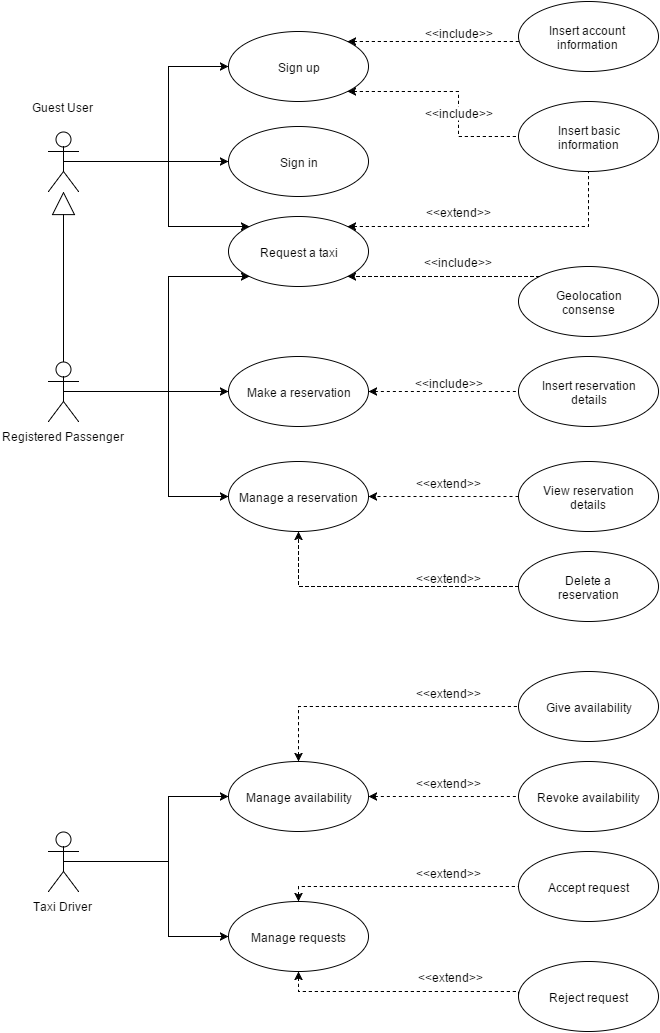

The diagram above was exported from draw.io. Its source (the exported page's mxGraphModel, read from the mxfile embedded in the PNG):
<mxGraphModel dx="1434" dy="780" grid="1" gridSize="10" guides="1" tooltips="1" connect="1" fold="1" page="1" pageScale="1" pageWidth="826" pageHeight="1169" background="#ffffff" math="0">
  <root>
    <mxCell id="1ad576485403e4b3-0" />
    <mxCell id="1ad576485403e4b3-1" parent="1ad576485403e4b3-0" />
    <mxCell id="7058ea2e16ed0fb-2" style="edgeStyle=orthogonalEdgeStyle;rounded=0;html=1;exitX=0.5;exitY=0.5;exitPerimeter=0;entryX=0;entryY=0.5;" edge="1" parent="1ad576485403e4b3-1" source="1ad576485403e4b3-3" target="7058ea2e16ed0fb-1">
      <mxGeometry relative="1" as="geometry">
        <Array as="points">
          <mxPoint x="230" y="400" />
          <mxPoint x="230" y="505" />
        </Array>
      </mxGeometry>
    </mxCell>
    <mxCell id="1ad576485403e4b3-3" value="Registered Passenger&lt;div&gt;&lt;br&gt;&lt;/div&gt;" style="shape=umlActor;verticalLabelPosition=bottom;labelBackgroundColor=#ffffff;verticalAlign=top;html=1;" vertex="1" parent="1ad576485403e4b3-1">
      <mxGeometry x="110" y="370" width="30" height="60" as="geometry" />
    </mxCell>
    <mxCell id="1ad576485403e4b3-8" value="Guest User&lt;div&gt;&lt;br&gt;&lt;/div&gt;" style="shape=umlActor;verticalLabelPosition=top;labelBackgroundColor=#ffffff;verticalAlign=bottom;html=1;labelPosition=center;align=center;" vertex="1" parent="1ad576485403e4b3-1">
      <mxGeometry x="110" y="140" width="30" height="60" as="geometry" />
    </mxCell>
    <mxCell id="1ad576485403e4b3-9" value="" style="edgeStyle=orthogonalEdgeStyle;rounded=0;html=1;endArrow=block;endFill=0;endSize=21;strokeWidth=1;" edge="1" parent="1ad576485403e4b3-1" source="1ad576485403e4b3-3" target="1ad576485403e4b3-8">
      <mxGeometry relative="1" as="geometry" />
    </mxCell>
    <mxCell id="1ad576485403e4b3-14" value="Taxi Driver" style="shape=umlActor;verticalLabelPosition=bottom;labelBackgroundColor=#ffffff;verticalAlign=top;html=1;" vertex="1" parent="1ad576485403e4b3-1">
      <mxGeometry x="110" y="840" width="30" height="60" as="geometry" />
    </mxCell>
    <mxCell id="1ad576485403e4b3-17" value="Sign up" style="ellipse;whiteSpace=wrap;html=1;" vertex="1" parent="1ad576485403e4b3-1">
      <mxGeometry x="290" y="40" width="140" height="70" as="geometry" />
    </mxCell>
    <mxCell id="1ad576485403e4b3-18" value="Sign in" style="ellipse;whiteSpace=wrap;html=1;" vertex="1" parent="1ad576485403e4b3-1">
      <mxGeometry x="290" y="135" width="140" height="70" as="geometry" />
    </mxCell>
    <mxCell id="1ad576485403e4b3-19" value="Request a taxi" style="ellipse;whiteSpace=wrap;html=1;" vertex="1" parent="1ad576485403e4b3-1">
      <mxGeometry x="290" y="225" width="140" height="70" as="geometry" />
    </mxCell>
    <mxCell id="1ad576485403e4b3-20" style="edgeStyle=orthogonalEdgeStyle;rounded=0;html=1;exitX=0.5;exitY=0.5;exitPerimeter=0;entryX=0;entryY=0;endArrow=classic;endFill=1;endSize=6;strokeWidth=1;" edge="1" parent="1ad576485403e4b3-1" source="1ad576485403e4b3-8" target="1ad576485403e4b3-19">
      <mxGeometry relative="1" as="geometry">
        <Array as="points">
          <mxPoint x="230" y="170" />
          <mxPoint x="230" y="235" />
        </Array>
      </mxGeometry>
    </mxCell>
    <mxCell id="1ad576485403e4b3-21" style="edgeStyle=orthogonalEdgeStyle;rounded=0;html=1;exitX=0.5;exitY=0.5;exitPerimeter=0;entryX=0;entryY=0.5;endArrow=classic;endFill=1;endSize=6;strokeWidth=1;" edge="1" parent="1ad576485403e4b3-1" source="1ad576485403e4b3-8" target="1ad576485403e4b3-18">
      <mxGeometry relative="1" as="geometry">
        <Array as="points">
          <mxPoint x="260" y="170" />
          <mxPoint x="260" y="170" />
        </Array>
      </mxGeometry>
    </mxCell>
    <mxCell id="1ad576485403e4b3-22" style="edgeStyle=orthogonalEdgeStyle;rounded=0;html=1;exitX=0.5;exitY=0.5;exitPerimeter=0;entryX=0;entryY=0.5;endArrow=classic;endFill=1;endSize=6;strokeWidth=1;" edge="1" parent="1ad576485403e4b3-1" source="1ad576485403e4b3-8" target="1ad576485403e4b3-17">
      <mxGeometry relative="1" as="geometry">
        <Array as="points">
          <mxPoint x="230" y="170" />
          <mxPoint x="230" y="75" />
        </Array>
      </mxGeometry>
    </mxCell>
    <mxCell id="1ad576485403e4b3-23" style="edgeStyle=orthogonalEdgeStyle;rounded=0;html=1;exitX=0.5;exitY=0.5;exitPerimeter=0;entryX=0;entryY=1;endArrow=classic;endFill=1;endSize=6;strokeWidth=1;" edge="1" parent="1ad576485403e4b3-1" source="1ad576485403e4b3-3" target="1ad576485403e4b3-19">
      <mxGeometry relative="1" as="geometry">
        <Array as="points">
          <mxPoint x="230" y="400" />
          <mxPoint x="230" y="285" />
        </Array>
      </mxGeometry>
    </mxCell>
    <mxCell id="1ad576485403e4b3-24" value="Insert basic&lt;div&gt;information&lt;/div&gt;" style="ellipse;whiteSpace=wrap;html=1;" vertex="1" parent="1ad576485403e4b3-1">
      <mxGeometry x="580" y="110" width="140" height="70" as="geometry" />
    </mxCell>
    <mxCell id="1ad576485403e4b3-25" value="&amp;lt;&amp;lt;extend&amp;gt;&amp;gt;" style="edgeStyle=orthogonalEdgeStyle;rounded=0;html=1;exitX=1;exitY=0;endArrow=none;endFill=0;endSize=6;strokeWidth=1;startArrow=classic;startFill=1;dashed=1;entryX=0.5;entryY=1;fontSize=12;" edge="1" parent="1ad576485403e4b3-1" source="1ad576485403e4b3-19" target="1ad576485403e4b3-24">
      <mxGeometry x="0.7297" y="130" relative="1" as="geometry">
        <mxPoint x="601" y="235" as="targetPoint" />
        <Array as="points">
          <mxPoint x="650" y="235" />
        </Array>
        <mxPoint as="offset" />
      </mxGeometry>
    </mxCell>
    <mxCell id="1ad576485403e4b3-56" value="Insert account information" style="ellipse;whiteSpace=wrap;html=1;" vertex="1" parent="1ad576485403e4b3-1">
      <mxGeometry x="580" y="10" width="140" height="70" as="geometry" />
    </mxCell>
    <mxCell id="1ad576485403e4b3-26" value="Geolocation&lt;div&gt;consense&lt;/div&gt;" style="ellipse;whiteSpace=wrap;html=1;" vertex="1" parent="1ad576485403e4b3-1">
      <mxGeometry x="580" y="275" width="140" height="70" as="geometry" />
    </mxCell>
    <mxCell id="1ad576485403e4b3-29" value="Make a reservation" style="ellipse;whiteSpace=wrap;html=1;" vertex="1" parent="1ad576485403e4b3-1">
      <mxGeometry x="290" y="365" width="140" height="70" as="geometry" />
    </mxCell>
    <mxCell id="1ad576485403e4b3-30" style="edgeStyle=orthogonalEdgeStyle;rounded=0;html=1;exitX=0.5;exitY=0.5;exitPerimeter=0;entryX=0;entryY=0.5;startArrow=none;startFill=0;endArrow=classic;endFill=1;endSize=6;strokeWidth=1;" edge="1" parent="1ad576485403e4b3-1" source="1ad576485403e4b3-3" target="1ad576485403e4b3-29">
      <mxGeometry relative="1" as="geometry">
        <Array as="points">
          <mxPoint x="270" y="400" />
          <mxPoint x="270" y="400" />
        </Array>
      </mxGeometry>
    </mxCell>
    <mxCell id="1ad576485403e4b3-34" value="Manage availability" style="ellipse;whiteSpace=wrap;html=1;" vertex="1" parent="1ad576485403e4b3-1">
      <mxGeometry x="290" y="770" width="140" height="70" as="geometry" />
    </mxCell>
    <mxCell id="1ad576485403e4b3-37" value="Give availability" style="ellipse;whiteSpace=wrap;html=1;" vertex="1" parent="1ad576485403e4b3-1">
      <mxGeometry x="580" y="680" width="140" height="70" as="geometry" />
    </mxCell>
    <mxCell id="1ad576485403e4b3-27" value="&amp;lt;&amp;lt;include&amp;gt;&amp;gt;" style="edgeStyle=orthogonalEdgeStyle;rounded=0;html=1;exitX=0;exitY=0;entryX=1;entryY=1;dashed=1;startArrow=none;startFill=0;endArrow=classic;endFill=1;endSize=6;strokeWidth=1;fontSize=12;" edge="1" parent="1ad576485403e4b3-1" source="1ad576485403e4b3-26" target="1ad576485403e4b3-19">
      <mxGeometry x="-0.1562" y="-15" relative="1" as="geometry">
        <Array as="points">
          <mxPoint x="540" y="285" />
          <mxPoint x="540" y="285" />
        </Array>
        <mxPoint as="offset" />
      </mxGeometry>
    </mxCell>
    <mxCell id="1ad576485403e4b3-39" value="Revoke availability" style="ellipse;whiteSpace=wrap;html=1;" vertex="1" parent="1ad576485403e4b3-1">
      <mxGeometry x="580" y="770" width="140" height="70" as="geometry" />
    </mxCell>
    <mxCell id="1ad576485403e4b3-35" value="Manage requests" style="ellipse;whiteSpace=wrap;html=1;" vertex="1" parent="1ad576485403e4b3-1">
      <mxGeometry x="290" y="910" width="140" height="70" as="geometry" />
    </mxCell>
    <mxCell id="1ad576485403e4b3-63" value="Insert reservation&lt;div&gt;details&lt;/div&gt;" style="ellipse;whiteSpace=wrap;html=1;" vertex="1" parent="1ad576485403e4b3-1">
      <mxGeometry x="580" y="365" width="140" height="70" as="geometry" />
    </mxCell>
    <mxCell id="1ad576485403e4b3-41" value="Accept request" style="ellipse;whiteSpace=wrap;html=1;" vertex="1" parent="1ad576485403e4b3-1">
      <mxGeometry x="580" y="860" width="140" height="70" as="geometry" />
    </mxCell>
    <mxCell id="1ad576485403e4b3-43" value="Reject request" style="ellipse;whiteSpace=wrap;html=1;" vertex="1" parent="1ad576485403e4b3-1">
      <mxGeometry x="580" y="970" width="140" height="70" as="geometry" />
    </mxCell>
    <mxCell id="1ad576485403e4b3-45" style="edgeStyle=orthogonalEdgeStyle;rounded=0;html=1;exitX=0.5;exitY=0.5;exitPerimeter=0;entryX=0;entryY=0.5;startArrow=none;startFill=0;endArrow=classic;endFill=1;endSize=6;strokeWidth=1;" edge="1" parent="1ad576485403e4b3-1" source="1ad576485403e4b3-14" target="1ad576485403e4b3-35">
      <mxGeometry relative="1" as="geometry">
        <Array as="points">
          <mxPoint x="230" y="870" />
          <mxPoint x="230" y="945" />
        </Array>
      </mxGeometry>
    </mxCell>
    <mxCell id="1ad576485403e4b3-46" style="edgeStyle=orthogonalEdgeStyle;rounded=0;html=1;exitX=0.5;exitY=0.5;exitPerimeter=0;entryX=0;entryY=0.5;startArrow=none;startFill=0;endArrow=classic;endFill=1;endSize=6;strokeWidth=1;" edge="1" parent="1ad576485403e4b3-1" source="1ad576485403e4b3-14" target="1ad576485403e4b3-34">
      <mxGeometry relative="1" as="geometry">
        <Array as="points">
          <mxPoint x="230" y="870" />
          <mxPoint x="230" y="805" />
        </Array>
      </mxGeometry>
    </mxCell>
    <mxCell id="1ad576485403e4b3-54" style="edgeStyle=orthogonalEdgeStyle;rounded=0;html=1;entryX=0;entryY=0.5;dashed=1;startArrow=classic;startFill=1;endArrow=none;endFill=0;endSize=6;strokeWidth=1;exitX=1;exitY=1;" edge="1" parent="1ad576485403e4b3-1" source="1ad576485403e4b3-17" target="1ad576485403e4b3-24">
      <mxGeometry relative="1" as="geometry">
        <Array as="points">
          <mxPoint x="520" y="100" />
          <mxPoint x="520" y="145" />
        </Array>
      </mxGeometry>
    </mxCell>
    <mxCell id="1ad576485403e4b3-55" value="&amp;lt;&amp;lt;include&amp;gt;&amp;gt;" style="text;html=1;resizable=0;points=[];;align=center;verticalAlign=middle;labelBackgroundColor=#ffffff;" vertex="1" connectable="0" parent="1ad576485403e4b3-54">
      <mxGeometry x="0.6638" y="2" relative="1" as="geometry">
        <mxPoint x="-24" y="-23" as="offset" />
      </mxGeometry>
    </mxCell>
    <mxCell id="1ad576485403e4b3-57" value="" style="edgeStyle=orthogonalEdgeStyle;rounded=0;html=1;dashed=1;startArrow=classic;startFill=1;endArrow=none;endFill=0;endSize=6;strokeWidth=1;exitX=1;exitY=0;entryX=0;entryY=0.5;" edge="1" parent="1ad576485403e4b3-1" source="1ad576485403e4b3-17" target="1ad576485403e4b3-56">
      <mxGeometry relative="1" as="geometry">
        <Array as="points">
          <mxPoint x="580" y="50" />
        </Array>
      </mxGeometry>
    </mxCell>
    <mxCell id="1ad576485403e4b3-58" value="&amp;lt;&amp;lt;include&amp;gt;&amp;gt;" style="text;html=1;resizable=0;points=[];;align=center;verticalAlign=middle;labelBackgroundColor=#ffffff;" vertex="1" connectable="0" parent="1ad576485403e4b3-57">
      <mxGeometry x="0.9639" y="72" relative="1" as="geometry">
        <mxPoint x="12" y="-8" as="offset" />
      </mxGeometry>
    </mxCell>
    <mxCell id="1ad576485403e4b3-64" value="" style="edgeStyle=orthogonalEdgeStyle;rounded=0;html=1;dashed=1;startArrow=classic;startFill=1;endArrow=none;endFill=0;endSize=6;strokeWidth=1;fontSize=12;" edge="1" parent="1ad576485403e4b3-1" source="1ad576485403e4b3-29" target="1ad576485403e4b3-63">
      <mxGeometry relative="1" as="geometry" />
    </mxCell>
    <mxCell id="1ad576485403e4b3-65" value="&amp;lt;&amp;lt;include&amp;gt;&amp;gt;" style="text;html=1;resizable=0;points=[];;align=center;verticalAlign=middle;labelBackgroundColor=#ffffff;fontSize=12;" vertex="1" connectable="0" parent="1ad576485403e4b3-64">
      <mxGeometry x="-0.16" y="3" relative="1" as="geometry">
        <mxPoint x="17" y="-7" as="offset" />
      </mxGeometry>
    </mxCell>
    <mxCell id="1ad576485403e4b3-67" style="edgeStyle=orthogonalEdgeStyle;rounded=0;html=1;exitX=0.5;exitY=0;entryX=0;entryY=0.5;dashed=1;startArrow=classic;startFill=1;endArrow=none;endFill=0;endSize=6;strokeWidth=1;fontSize=12;" edge="1" parent="1ad576485403e4b3-1" source="1ad576485403e4b3-34" target="1ad576485403e4b3-37">
      <mxGeometry relative="1" as="geometry" />
    </mxCell>
    <mxCell id="1ad576485403e4b3-71" value="&amp;lt;&amp;lt;extend&amp;gt;&amp;gt;" style="text;html=1;resizable=0;points=[];;align=center;verticalAlign=middle;labelBackgroundColor=#ffffff;fontSize=12;" vertex="1" connectable="0" parent="1ad576485403e4b3-67">
      <mxGeometry x="0.1782" y="1" relative="1" as="geometry">
        <mxPoint x="43" y="-14" as="offset" />
      </mxGeometry>
    </mxCell>
    <mxCell id="1ad576485403e4b3-68" style="edgeStyle=orthogonalEdgeStyle;rounded=0;html=1;exitX=1;exitY=0.5;entryX=0;entryY=0.5;dashed=1;startArrow=classic;startFill=1;endArrow=none;endFill=0;endSize=6;strokeWidth=1;fontSize=12;" edge="1" parent="1ad576485403e4b3-1" source="1ad576485403e4b3-34" target="1ad576485403e4b3-39">
      <mxGeometry relative="1" as="geometry" />
    </mxCell>
    <mxCell id="1ad576485403e4b3-72" value="&amp;lt;&amp;lt;extend&amp;gt;&amp;gt;" style="text;html=1;resizable=0;points=[];;align=center;verticalAlign=middle;labelBackgroundColor=#ffffff;fontSize=12;" vertex="1" connectable="0" parent="1ad576485403e4b3-68">
      <mxGeometry x="-0.1733" y="1" relative="1" as="geometry">
        <mxPoint x="18" y="-14" as="offset" />
      </mxGeometry>
    </mxCell>
    <mxCell id="1ad576485403e4b3-69" style="edgeStyle=orthogonalEdgeStyle;rounded=0;html=1;exitX=0.5;exitY=0;entryX=0;entryY=0.5;dashed=1;startArrow=classic;startFill=1;endArrow=none;endFill=0;endSize=6;strokeWidth=1;fontSize=12;" edge="1" parent="1ad576485403e4b3-1" source="1ad576485403e4b3-35" target="1ad576485403e4b3-41">
      <mxGeometry relative="1" as="geometry" />
    </mxCell>
    <mxCell id="1ad576485403e4b3-73" value="&amp;lt;&amp;lt;extend&amp;gt;&amp;gt;" style="text;html=1;resizable=0;points=[];;align=center;verticalAlign=middle;labelBackgroundColor=#ffffff;fontSize=12;" vertex="1" connectable="0" parent="1ad576485403e4b3-69">
      <mxGeometry x="0.3447" y="-1" relative="1" as="geometry">
        <mxPoint x="7" y="-16" as="offset" />
      </mxGeometry>
    </mxCell>
    <mxCell id="1ad576485403e4b3-70" value="&amp;lt;&amp;lt;extend&amp;gt;&amp;gt;" style="edgeStyle=orthogonalEdgeStyle;rounded=0;html=1;exitX=0.5;exitY=1;dashed=1;startArrow=classic;startFill=1;endArrow=none;endFill=0;endSize=6;strokeWidth=1;fontSize=12;entryX=0;entryY=0.5;" edge="1" parent="1ad576485403e4b3-1" source="1ad576485403e4b3-35" target="1ad576485403e4b3-43">
      <mxGeometry x="0.4043" y="15" relative="1" as="geometry">
        <mxPoint as="offset" />
        <mxPoint x="490" y="1030" as="targetPoint" />
        <Array as="points">
          <mxPoint x="360" y="1000" />
          <mxPoint x="580" y="1000" />
        </Array>
      </mxGeometry>
    </mxCell>
    <mxCell id="7058ea2e16ed0fb-1" value="Manage a reservation" style="ellipse;whiteSpace=wrap;html=1;" vertex="1" parent="1ad576485403e4b3-1">
      <mxGeometry x="290" y="470" width="140" height="70" as="geometry" />
    </mxCell>
    <mxCell id="7058ea2e16ed0fb-6" style="edgeStyle=orthogonalEdgeStyle;rounded=0;html=1;exitX=0;exitY=0.5;entryX=1;entryY=0.5;dashed=1;" edge="1" parent="1ad576485403e4b3-1" source="7058ea2e16ed0fb-3" target="7058ea2e16ed0fb-1">
      <mxGeometry relative="1" as="geometry" />
    </mxCell>
    <mxCell id="7058ea2e16ed0fb-8" value="&amp;lt;&amp;lt;extend&amp;gt;&amp;gt;" style="text;html=1;resizable=0;points=[];;align=center;verticalAlign=middle;labelBackgroundColor=#ffffff;" vertex="1" connectable="0" parent="7058ea2e16ed0fb-6">
      <mxGeometry x="-0.1333" relative="1" as="geometry">
        <mxPoint x="-5" y="-15" as="offset" />
      </mxGeometry>
    </mxCell>
    <mxCell id="7058ea2e16ed0fb-3" value="View reservation&lt;div&gt;details&lt;/div&gt;" style="ellipse;whiteSpace=wrap;html=1;" vertex="1" parent="1ad576485403e4b3-1">
      <mxGeometry x="580" y="470" width="140" height="70" as="geometry" />
    </mxCell>
    <mxCell id="7058ea2e16ed0fb-7" style="edgeStyle=orthogonalEdgeStyle;rounded=0;html=1;exitX=0;exitY=0.5;entryX=0.5;entryY=1;dashed=1;" edge="1" parent="1ad576485403e4b3-1" source="7058ea2e16ed0fb-5" target="7058ea2e16ed0fb-1">
      <mxGeometry relative="1" as="geometry" />
    </mxCell>
    <mxCell id="7058ea2e16ed0fb-9" value="&amp;lt;&amp;lt;extend&amp;gt;&amp;gt;" style="text;html=1;resizable=0;points=[];;align=center;verticalAlign=middle;labelBackgroundColor=#ffffff;" vertex="1" connectable="0" parent="7058ea2e16ed0fb-7">
      <mxGeometry x="-0.0836" relative="1" as="geometry">
        <mxPoint x="56" y="-10" as="offset" />
      </mxGeometry>
    </mxCell>
    <mxCell id="7058ea2e16ed0fb-5" value="Delete a&lt;div&gt;reservation&lt;/div&gt;" style="ellipse;whiteSpace=wrap;html=1;" vertex="1" parent="1ad576485403e4b3-1">
      <mxGeometry x="580" y="560" width="140" height="70" as="geometry" />
    </mxCell>
  </root>
</mxGraphModel>